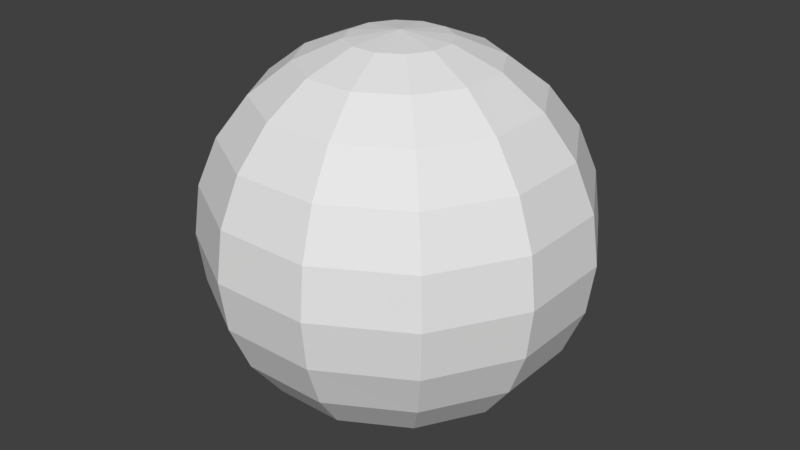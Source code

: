 # Source: holy_warrior_bubble.blend  (saved by Blender 2.77.0; exported with 4.5.12 LTS)
import bpy
from mathutils import Matrix  # noqa: F401  (used for matrix-valued properties, if any)

bpy.ops.wm.read_factory_settings(use_empty=True)
scene = bpy.context.scene
scene.name = 'Scene'

# ---- collections
col_collection_1 = bpy.data.collections.new('Collection 1'); scene.collection.children.link(col_collection_1)

# ---- world
world_world = bpy.data.worlds.new('World'); scene.world = world_world
world_world.color = (0.05088, 0.05088, 0.05088)
world_world.use_sun_shadow = False
world_world.sun_shadow_jitter_overblur = 0.0
world_world.cycles.sampling_method = 'MANUAL'

# ---- meshes
me_sphere_002 = bpy.data.meshes.new('Sphere.002')
me_sphere_002.from_pydata([(-6.456, 1.73, 24.94), (-12.47, 3.342, 22.36), (-17.64, 4.726, 18.26), (-21.6, 5.788, 12.91), (-24.09, 6.456, 6.683), (-24.94, 6.683, 1.95e-06), (-24.09, 6.456, -6.683), (-21.6, 5.788, -12.91), (-17.64, 4.726, -18.26), (-12.47, 3.342, -22.36), (-6.456, 1.73, -24.94), (-9.713e-06, 2.603e-06, -25.82), (-4.726, 4.726, 24.94), (-9.13, 9.13, 22.36), (-12.91, 12.91, 18.26), (-15.81, 15.81, 12.91), (-17.64, 17.64, 6.683), (-18.26, 18.26, 1.95e-06), (-17.64, 17.64, -6.683), (-15.81, 15.81, -12.91), (-12.91, 12.91, -18.26), (-9.13, 9.13, -22.36), (-4.726, 4.726, -24.94), (-1.73, 6.456, 24.94), (-3.342, 12.47, 22.36), (-4.726, 17.64, 18.26), (-5.788, 21.6, 12.91), (-6.456, 24.09, 6.683), (-6.683, 24.94, 1.95e-06), (-6.456, 24.09, -6.683), (-5.788, 21.6, -12.91), (-4.726, 17.64, -18.26), (-3.342, 12.47, -22.36), (-1.73, 6.456, -24.94), (1.73, 6.456, 24.94), (3.342, 12.47, 22.36), (4.726, 17.64, 18.26), (5.788, 21.6, 12.91), (6.456, 24.09, 6.683), (6.683, 24.94, 1.95e-06), (6.456, 24.09, -6.683), (5.788, 21.6, -12.91), (4.726, 17.64, -18.26), (3.342, 12.47, -22.36), (1.73, 6.456, -24.94), (4.726, 4.726, 24.94), (9.13, 9.13, 22.36), (12.91, 12.91, 18.26), (15.81, 15.81, 12.91), (17.64, 17.64, 6.683), (18.26, 18.26, 1.95e-06), (17.64, 17.64, -6.683), (15.81, 15.81, -12.91), (12.91, 12.91, -18.26), (9.13, 9.13, -22.36), (4.726, 4.726, -24.94), (-1.943e-05, 0.0, 25.82), (6.456, 1.73, 24.94), (12.47, 3.342, 22.36), (17.64, 4.726, 18.26), (21.6, 5.788, 12.91), (24.09, 6.456, 6.683), (24.94, 6.683, 1.95e-06), (24.09, 6.456, -6.683), (21.6, 5.788, -12.91), (17.64, 4.726, -18.26), (12.47, 3.342, -22.36), (6.456, 1.73, -24.94), (6.456, -1.73, 24.94), (12.47, -3.342, 22.36), (17.64, -4.726, 18.26), (21.6, -5.788, 12.91), (24.09, -6.456, 6.683), (24.94, -6.683, 1.95e-06), (24.09, -6.456, -6.683), (21.6, -5.788, -12.91), (17.64, -4.726, -18.26), (12.47, -3.342, -22.36), (6.456, -1.73, -24.94), (4.726, -4.726, 24.94), (9.13, -9.13, 22.36), (12.91, -12.91, 18.26), (15.81, -15.81, 12.91), (17.64, -17.64, 6.683), (18.26, -18.26, 1.95e-06), (17.64, -17.64, -6.683), (15.81, -15.81, -12.91), (12.91, -12.91, -18.26), (9.13, -9.13, -22.36), (4.726, -4.726, -24.94), (1.73, -6.456, 24.94), (3.342, -12.47, 22.36), (4.726, -17.64, 18.26), (5.788, -21.6, 12.91), (6.456, -24.09, 6.683), (6.683, -24.94, 1.95e-06), (6.456, -24.09, -6.683), (5.788, -21.6, -12.91), (4.726, -17.64, -18.26), (3.342, -12.47, -22.36), (1.73, -6.456, -24.94), (-1.73, -6.456, 24.94), (-3.342, -12.47, 22.36), (-4.726, -17.64, 18.26), (-5.788, -21.6, 12.91), (-6.456, -24.09, 6.683), (-6.683, -24.94, 1.95e-06), (-6.456, -24.09, -6.683), (-5.788, -21.6, -12.91), (-4.726, -17.64, -18.26), (-3.342, -12.47, -22.36), (-1.73, -6.456, -24.94), (-4.726, -4.726, 24.94), (-9.13, -9.13, 22.36), (-12.91, -12.91, 18.26), (-15.81, -15.81, 12.91), (-17.64, -17.64, 6.683), (-18.26, -18.26, 1.95e-06), (-17.64, -17.64, -6.683), (-15.81, -15.81, -12.91), (-12.91, -12.91, -18.26), (-9.13, -9.13, -22.36), (-4.726, -4.726, -24.94), (-6.456, -1.73, 24.94), (-12.47, -3.342, 22.36), (-17.64, -4.726, 18.26), (-21.6, -5.788, 12.91), (-24.09, -6.456, 6.683), (-24.94, -6.683, 1.95e-06), (-24.09, -6.456, -6.683), (-21.6, -5.788, -12.91), (-17.64, -4.726, -18.26), (-12.47, -3.342, -22.36), (-6.456, -1.73, -24.94)], [], [(0, 56, 12), (7, 6, 18, 19), (4, 3, 15, 16), (11, 10, 22), (1, 0, 12, 13), (8, 7, 19, 20), (5, 4, 16, 17), (2, 1, 13, 14), (9, 8, 20, 21), (6, 5, 17, 18), (3, 2, 14, 15), (10, 9, 21, 22), (17, 16, 27, 28), (14, 13, 24, 25), (21, 20, 31, 32), (18, 17, 28, 29), (15, 14, 25, 26), (22, 21, 32, 33), (12, 56, 23), (19, 18, 29, 30), (16, 15, 26, 27), (11, 22, 33), (13, 12, 23, 24), (20, 19, 30, 31), (27, 26, 37, 38), (11, 33, 44), (24, 23, 34, 35), (31, 30, 41, 42), (28, 27, 38, 39), (25, 24, 35, 36), (32, 31, 42, 43), (29, 28, 39, 40), (26, 25, 36, 37), (33, 32, 43, 44), (23, 56, 34), (30, 29, 40, 41), (40, 39, 50, 51), (37, 36, 47, 48), (44, 43, 54, 55), (34, 56, 45), (41, 40, 51, 52), (38, 37, 48, 49), (11, 44, 55), (35, 34, 45, 46), (42, 41, 52, 53), (39, 38, 49, 50), (36, 35, 46, 47), (43, 42, 53, 54), (50, 49, 61, 62), (47, 46, 58, 59), (54, 53, 65, 66), (51, 50, 62, 63), (48, 47, 59, 60), (55, 54, 66, 67), (45, 56, 57), (52, 51, 63, 64), (49, 48, 60, 61), (11, 55, 67), (46, 45, 57, 58), (53, 52, 64, 65), (64, 63, 74, 75), (61, 60, 71, 72), (11, 67, 78), (58, 57, 68, 69), (65, 64, 75, 76), (62, 61, 72, 73), (59, 58, 69, 70), (66, 65, 76, 77), (63, 62, 73, 74), (60, 59, 70, 71), (67, 66, 77, 78), (57, 56, 68), (74, 73, 84, 85), (71, 70, 81, 82), (78, 77, 88, 89), (68, 56, 79), (75, 74, 85, 86), (72, 71, 82, 83), (11, 78, 89), (69, 68, 79, 80), (76, 75, 86, 87), (73, 72, 83, 84), (70, 69, 80, 81), (77, 76, 87, 88), (87, 86, 97, 98), (84, 83, 94, 95), (81, 80, 91, 92), (88, 87, 98, 99), (85, 84, 95, 96), (82, 81, 92, 93), (89, 88, 99, 100), (79, 56, 90), (86, 85, 96, 97), (83, 82, 93, 94), (11, 89, 100), (80, 79, 90, 91), (90, 56, 101), (97, 96, 107, 108), (94, 93, 104, 105), (11, 100, 111), (91, 90, 101, 102), (98, 97, 108, 109), (95, 94, 105, 106), (92, 91, 102, 103), (99, 98, 109, 110), (96, 95, 106, 107), (93, 92, 103, 104), (100, 99, 110, 111), (110, 109, 120, 121), (107, 106, 117, 118), (104, 103, 114, 115), (111, 110, 121, 122), (101, 56, 112), (108, 107, 118, 119), (105, 104, 115, 116), (11, 111, 122), (102, 101, 112, 113), (109, 108, 119, 120), (106, 105, 116, 117), (103, 102, 113, 114), (113, 112, 123, 124), (120, 119, 130, 131), (117, 116, 127, 128), (114, 113, 124, 125), (121, 120, 131, 132), (118, 117, 128, 129), (115, 114, 125, 126), (122, 121, 132, 133), (112, 56, 123), (119, 118, 129, 130), (116, 115, 126, 127), (11, 122, 133), (133, 132, 9, 10), (123, 56, 0), (130, 129, 6, 7), (127, 126, 3, 4), (11, 133, 10), (124, 123, 0, 1), (131, 130, 7, 8), (128, 127, 4, 5), (125, 124, 1, 2), (132, 131, 8, 9), (129, 128, 5, 6), (126, 125, 2, 3)])
_uv = me_sphere_002.uv_layers.new(name='UVMap')
_uv.uv.foreach_set('vector', [0.2003, 0.2107, 0.2024, 0.2177, 0.1971, 0.2126, 0.2116, 0.1851, 0.2119, 0.1746, 0.2323, 0.1746, 0.2307, 0.1851, 0.212, 0.1534, 0.2116, 0.1428, 0.23, 0.1428, 0.2319, 0.1534, 0.2024, 0.2177, 0.2075, 0.2124, 0.2094, 0.2156, 0.1983, 0.2034, 0.2003, 0.2107, 0.1971, 0.2126, 0.1917, 0.2074, 0.2185, 0.2013, 0.2252, 0.195, 0.2335, 0.2094, 0.2245, 0.2116, 0.2121, 0.164, 0.212, 0.1534, 0.2319, 0.1534, 0.2327, 0.164, 0.1963, 0.1956, 0.1983, 0.2034, 0.1917, 0.2074, 0.1861, 0.2016, 0.2127, 0.207, 0.2185, 0.2013, 0.2245, 0.2116, 0.2167, 0.2136, 0.2119, 0.1746, 0.2121, 0.164, 0.2327, 0.164, 0.2323, 0.1746, 0.1941, 0.1866, 0.1963, 0.1956, 0.1861, 0.2016, 0.1797, 0.1949, 0.2075, 0.2124, 0.2127, 0.207, 0.2167, 0.2136, 0.2094, 0.2156, 0.1719, 0.164, 0.1723, 0.1534, 0.1927, 0.1534, 0.1926, 0.164, 0.1861, 0.2016, 0.1917, 0.2074, 0.188, 0.2141, 0.1802, 0.2119, 0.2167, 0.2136, 0.2245, 0.2116, 0.2246, 0.2235, 0.2168, 0.2213, 0.1728, 0.1746, 0.1719, 0.164, 0.1926, 0.164, 0.1927, 0.1746, 0.1797, 0.1949, 0.1861, 0.2016, 0.1802, 0.2119, 0.1714, 0.2094, 0.2094, 0.2156, 0.2167, 0.2136, 0.2168, 0.2213, 0.2095, 0.2194, 0.1971, 0.2126, 0.2024, 0.2177, 0.1953, 0.216, 0.1746, 0.1851, 0.1728, 0.1746, 0.1927, 0.1746, 0.193, 0.1851, 0.1723, 0.1534, 0.174, 0.1428, 0.193, 0.1428, 0.1927, 0.1534, 0.2024, 0.2177, 0.2094, 0.2156, 0.2095, 0.2194, 0.1917, 0.2074, 0.1971, 0.2126, 0.1953, 0.216, 0.188, 0.2141, 0.2245, 0.2116, 0.2335, 0.2094, 0.2335, 0.226, 0.2246, 0.2235, 0.1927, 0.1534, 0.193, 0.1428, 0.2116, 0.1428, 0.212, 0.1534, 0.2024, 0.2177, 0.2095, 0.2194, 0.2077, 0.2227, 0.188, 0.2141, 0.1953, 0.216, 0.1954, 0.2198, 0.1882, 0.2218, 0.2246, 0.2235, 0.2335, 0.226, 0.2251, 0.2404, 0.2188, 0.2338, 0.1926, 0.164, 0.1927, 0.1534, 0.212, 0.1534, 0.2121, 0.164, 0.1802, 0.2119, 0.188, 0.2141, 0.1882, 0.2218, 0.1803, 0.2238, 0.2168, 0.2213, 0.2246, 0.2235, 0.2188, 0.2338, 0.2131, 0.228, 0.1927, 0.1746, 0.1926, 0.164, 0.2121, 0.164, 0.2119, 0.1746, 0.1714, 0.2094, 0.1802, 0.2119, 0.1803, 0.2238, 0.1714, 0.226, 0.2095, 0.2194, 0.2168, 0.2213, 0.2131, 0.228, 0.2077, 0.2227, 0.1953, 0.216, 0.2024, 0.2177, 0.1954, 0.2198, 0.193, 0.1851, 0.1927, 0.1746, 0.2119, 0.1746, 0.2116, 0.1851, 0.2119, 0.1746, 0.2121, 0.164, 0.2327, 0.164, 0.2323, 0.1746, 0.1714, 0.226, 0.1803, 0.2238, 0.1863, 0.234, 0.1797, 0.2404, 0.2077, 0.2227, 0.2131, 0.228, 0.2065, 0.2319, 0.2045, 0.2247, 0.1954, 0.2198, 0.2024, 0.2177, 0.1974, 0.223, 0.2116, 0.1851, 0.2119, 0.1746, 0.2323, 0.1746, 0.2307, 0.1851, 0.212, 0.1534, 0.2116, 0.1428, 0.23, 0.1428, 0.2319, 0.1534, 0.2024, 0.2177, 0.2077, 0.2227, 0.2045, 0.2247, 0.1882, 0.2218, 0.1954, 0.2198, 0.1974, 0.223, 0.1921, 0.2283, 0.2188, 0.2338, 0.2251, 0.2404, 0.2107, 0.2487, 0.2085, 0.2398, 0.2121, 0.164, 0.212, 0.1534, 0.2319, 0.1534, 0.2327, 0.164, 0.1803, 0.2238, 0.1882, 0.2218, 0.1921, 0.2283, 0.1863, 0.234, 0.2131, 0.228, 0.2188, 0.2338, 0.2085, 0.2398, 0.2065, 0.2319, 0.2327, 0.164, 0.2323, 0.1746, 0.2119, 0.1746, 0.2121, 0.164, 0.1863, 0.234, 0.1921, 0.2283, 0.1988, 0.2321, 0.1966, 0.2399, 0.2065, 0.2319, 0.2085, 0.2398, 0.1966, 0.2399, 0.1988, 0.2321, 0.2319, 0.1534, 0.2327, 0.164, 0.2121, 0.164, 0.212, 0.1534, 0.1797, 0.2404, 0.1863, 0.234, 0.1966, 0.2399, 0.1941, 0.2487, 0.2045, 0.2247, 0.2065, 0.2319, 0.1988, 0.2321, 0.2007, 0.2248, 0.1974, 0.223, 0.2024, 0.2177, 0.2007, 0.2248, 0.23, 0.1428, 0.2319, 0.1534, 0.212, 0.1534, 0.2116, 0.1428, 0.2323, 0.1746, 0.2307, 0.1851, 0.2116, 0.1851, 0.2119, 0.1746, 0.2024, 0.2177, 0.2045, 0.2247, 0.2007, 0.2248, 0.1921, 0.2283, 0.1974, 0.223, 0.2007, 0.2248, 0.1988, 0.2321, 0.2085, 0.2398, 0.2107, 0.2487, 0.1941, 0.2487, 0.1966, 0.2399, 0.2116, 0.1428, 0.212, 0.1534, 0.1927, 0.1534, 0.193, 0.1428, 0.2119, 0.1746, 0.2116, 0.1851, 0.193, 0.1851, 0.1927, 0.1746, 0.2024, 0.2177, 0.2007, 0.2248, 0.1974, 0.223, 0.1988, 0.2321, 0.2007, 0.2248, 0.2045, 0.2247, 0.2065, 0.2319, 0.1966, 0.2399, 0.1941, 0.2487, 0.1797, 0.2404, 0.1863, 0.234, 0.2121, 0.164, 0.2119, 0.1746, 0.1927, 0.1746, 0.1926, 0.164, 0.1966, 0.2399, 0.1988, 0.2321, 0.2065, 0.2319, 0.2085, 0.2398, 0.1988, 0.2321, 0.1966, 0.2399, 0.1863, 0.234, 0.1921, 0.2283, 0.212, 0.1534, 0.2121, 0.164, 0.1926, 0.164, 0.1927, 0.1534, 0.1941, 0.2487, 0.1966, 0.2399, 0.2085, 0.2398, 0.2107, 0.2487, 0.2007, 0.2248, 0.1988, 0.2321, 0.1921, 0.2283, 0.1974, 0.223, 0.2007, 0.2248, 0.2024, 0.2177, 0.2045, 0.2247, 0.1927, 0.1534, 0.1926, 0.164, 0.1719, 0.164, 0.1723, 0.1534, 0.2107, 0.2487, 0.2085, 0.2398, 0.2188, 0.2338, 0.2251, 0.2404, 0.1974, 0.223, 0.1921, 0.2283, 0.1882, 0.2218, 0.1954, 0.2198, 0.2045, 0.2247, 0.2024, 0.2177, 0.2077, 0.2227, 0.193, 0.1428, 0.1927, 0.1534, 0.1723, 0.1534, 0.174, 0.1428, 0.1927, 0.1746, 0.193, 0.1851, 0.1746, 0.1851, 0.1728, 0.1746, 0.2024, 0.2177, 0.1974, 0.223, 0.1954, 0.2198, 0.2065, 0.2319, 0.2045, 0.2247, 0.2077, 0.2227, 0.2131, 0.228, 0.1863, 0.234, 0.1797, 0.2404, 0.1714, 0.226, 0.1803, 0.2238, 0.1926, 0.164, 0.1927, 0.1746, 0.1728, 0.1746, 0.1719, 0.164, 0.2085, 0.2398, 0.2065, 0.2319, 0.2131, 0.228, 0.2188, 0.2338, 0.1921, 0.2283, 0.1863, 0.234, 0.1803, 0.2238, 0.1882, 0.2218, 0.1803, 0.2238, 0.1714, 0.226, 0.1714, 0.2093, 0.1802, 0.2119, 0.2327, 0.164, 0.2323, 0.1746, 0.2119, 0.1746, 0.2121, 0.164, 0.2188, 0.2338, 0.2131, 0.228, 0.2168, 0.2213, 0.2246, 0.2235, 0.1882, 0.2218, 0.1803, 0.2238, 0.1802, 0.2119, 0.188, 0.2141, 0.2319, 0.1534, 0.2327, 0.164, 0.2121, 0.164, 0.212, 0.1534, 0.2251, 0.2404, 0.2188, 0.2338, 0.2246, 0.2235, 0.2335, 0.226, 0.1954, 0.2198, 0.1882, 0.2218, 0.188, 0.2141, 0.1953, 0.216, 0.2077, 0.2227, 0.2024, 0.2177, 0.2095, 0.2194, 0.23, 0.1428, 0.2319, 0.1534, 0.212, 0.1534, 0.2116, 0.1428, 0.2323, 0.1746, 0.2307, 0.1851, 0.2116, 0.1851, 0.2119, 0.1746, 0.2024, 0.2177, 0.1954, 0.2198, 0.1953, 0.216, 0.2131, 0.228, 0.2077, 0.2227, 0.2095, 0.2194, 0.2168, 0.2213, 0.2095, 0.2194, 0.2024, 0.2177, 0.2094, 0.2156, 0.2116, 0.1428, 0.212, 0.1534, 0.1927, 0.1534, 0.193, 0.1428, 0.2119, 0.1746, 0.2116, 0.1851, 0.193, 0.1851, 0.1927, 0.1746, 0.2024, 0.2177, 0.1953, 0.216, 0.1971, 0.2126, 0.2168, 0.2213, 0.2095, 0.2194, 0.2094, 0.2156, 0.2167, 0.2136, 0.1802, 0.2119, 0.1714, 0.2093, 0.1797, 0.1949, 0.1861, 0.2016, 0.2121, 0.164, 0.2119, 0.1746, 0.1927, 0.1746, 0.1926, 0.164, 0.2246, 0.2235, 0.2168, 0.2213, 0.2167, 0.2136, 0.2245, 0.2116, 0.188, 0.2141, 0.1802, 0.2119, 0.1861, 0.2016, 0.1918, 0.2074, 0.212, 0.1534, 0.2121, 0.164, 0.1926, 0.164, 0.1927, 0.1534, 0.2335, 0.226, 0.2246, 0.2235, 0.2245, 0.2116, 0.2335, 0.2094, 0.1953, 0.216, 0.188, 0.2141, 0.1918, 0.2074, 0.1971, 0.2126, 0.1918, 0.2074, 0.1861, 0.2016, 0.1963, 0.1956, 0.1983, 0.2034, 0.1927, 0.1534, 0.1926, 0.164, 0.1719, 0.164, 0.1723, 0.1534, 0.2335, 0.2094, 0.2245, 0.2116, 0.2185, 0.2013, 0.2251, 0.1949, 0.1971, 0.2126, 0.1918, 0.2074, 0.1983, 0.2034, 0.2003, 0.2106, 0.2094, 0.2156, 0.2024, 0.2177, 0.2075, 0.2124, 0.193, 0.1428, 0.1927, 0.1534, 0.1723, 0.1534, 0.174, 0.1428, 0.1927, 0.1746, 0.193, 0.1851, 0.1746, 0.1851, 0.1728, 0.1746, 0.2024, 0.2177, 0.1971, 0.2126, 0.2003, 0.2106, 0.2167, 0.2136, 0.2094, 0.2156, 0.2075, 0.2124, 0.2127, 0.207, 0.1861, 0.2016, 0.1797, 0.1949, 0.1941, 0.1866, 0.1963, 0.1956, 0.1926, 0.164, 0.1927, 0.1746, 0.1728, 0.1746, 0.1719, 0.164, 0.2245, 0.2116, 0.2167, 0.2136, 0.2127, 0.207, 0.2185, 0.2013, 0.2127, 0.207, 0.2075, 0.2124, 0.2041, 0.2106, 0.206, 0.2033, 0.1963, 0.1956, 0.1941, 0.1866, 0.2107, 0.1866, 0.2082, 0.1955, 0.2119, 0.164, 0.2123, 0.1534, 0.2327, 0.1534, 0.2326, 0.164, 0.2185, 0.2013, 0.2127, 0.207, 0.206, 0.2033, 0.2082, 0.1955, 0.1983, 0.2034, 0.1963, 0.1956, 0.2082, 0.1955, 0.206, 0.2033, 0.2128, 0.1746, 0.2119, 0.164, 0.2326, 0.164, 0.2327, 0.1746, 0.2251, 0.1949, 0.2185, 0.2013, 0.2082, 0.1955, 0.2107, 0.1866, 0.2003, 0.2106, 0.1983, 0.2034, 0.206, 0.2033, 0.2041, 0.2106, 0.2075, 0.2124, 0.2024, 0.2177, 0.2041, 0.2106, 0.1746, 0.1851, 0.1728, 0.1746, 0.1927, 0.1746, 0.193, 0.1851, 0.1723, 0.1534, 0.174, 0.1428, 0.193, 0.1428, 0.1927, 0.1534, 0.2024, 0.2177, 0.2003, 0.2106, 0.2041, 0.2106, 0.2041, 0.2106, 0.206, 0.2033, 0.2127, 0.207, 0.2075, 0.2124, 0.2041, 0.2106, 0.2024, 0.2177, 0.2003, 0.2107, 0.193, 0.1851, 0.1927, 0.1746, 0.2119, 0.1746, 0.2116, 0.1851, 0.1927, 0.1534, 0.193, 0.1428, 0.2116, 0.1428, 0.212, 0.1534, 0.2024, 0.2177, 0.2041, 0.2106, 0.2075, 0.2124, 0.206, 0.2033, 0.2041, 0.2106, 0.2003, 0.2107, 0.1983, 0.2034, 0.2082, 0.1955, 0.2107, 0.1866, 0.2252, 0.195, 0.2185, 0.2013, 0.1926, 0.164, 0.1927, 0.1534, 0.212, 0.1534, 0.2121, 0.164, 0.2082, 0.1955, 0.206, 0.2033, 0.1983, 0.2034, 0.1963, 0.1956, 0.206, 0.2033, 0.2082, 0.1955, 0.2185, 0.2013, 0.2127, 0.207, 0.1927, 0.1746, 0.1926, 0.164, 0.2121, 0.164, 0.2119, 0.1746, 0.2107, 0.1866, 0.2082, 0.1955, 0.1963, 0.1956, 0.1941, 0.1866])
me_sphere_002.use_remesh_preserve_volume = False
me_sphere_002.use_remesh_preserve_attributes = False
me_sphere_002.use_mirror_vertex_groups = False
me_sphere_002.update()

# ---- objects
ob_sphere = bpy.data.objects.new('Sphere', me_sphere_002)

# ---- transforms, parenting, visibility, modifiers, constraints
ob_sphere.location = (0.0, 0.0, 0.0)
ob_sphere.lineart.crease_threshold = 0.0

# ---- collection membership
col_collection_1.objects.link(ob_sphere)

# ---- scene / render settings (as saved in the file)
scene.frame_start = 1; scene.frame_end = 250; scene.frame_set(1)
scene.render.engine = 'BLENDER_EEVEE_NEXT'
scene.render.resolution_percentage = 50
scene.render.dither_intensity = 0.0
scene.cycles.use_denoising = False
scene.cycles.samples = 128
scene.cycles.sampling_pattern = 'TABULATED_SOBOL'
scene.cycles.light_sampling_threshold = 0.0
scene.cycles.use_adaptive_sampling = False
scene.cycles.use_light_tree = False
scene.cycles.blur_glossy = 0.0
scene.cycles.sample_clamp_indirect = 0.0
scene.view_settings.view_transform = 'Standard'
bpy.context.view_layer.update()

# ---- added for rendering (the .blend has no active camera and no usable light): camera, sun
cam_auto = bpy.data.cameras.new('AutoCamera')
cam_auto.lens = 50.0
cam_auto.sensor_width = 36.0
cam_auto.clip_end = 1419.67
ob_auto_camera = bpy.data.objects.new('AutoCamera', cam_auto)
scene.collection.objects.link(ob_auto_camera)
ob_auto_camera.location = (80.893, -97.0716, 64.7144)
ob_auto_camera.rotation_euler = (1.09748, -7.21219e-08, 0.694738)
scene.camera = ob_auto_camera
light_auto_sun = bpy.data.lights.new('AutoSun', 'SUN')
light_auto_sun.energy = 3.0
light_auto_sun.angle = 0.0523599
ob_auto_sun = bpy.data.objects.new('AutoSun', light_auto_sun)
scene.collection.objects.link(ob_auto_sun)
ob_auto_sun.rotation_euler = (0.872665, 0.174533, 0.523599)
bpy.context.view_layer.update()
